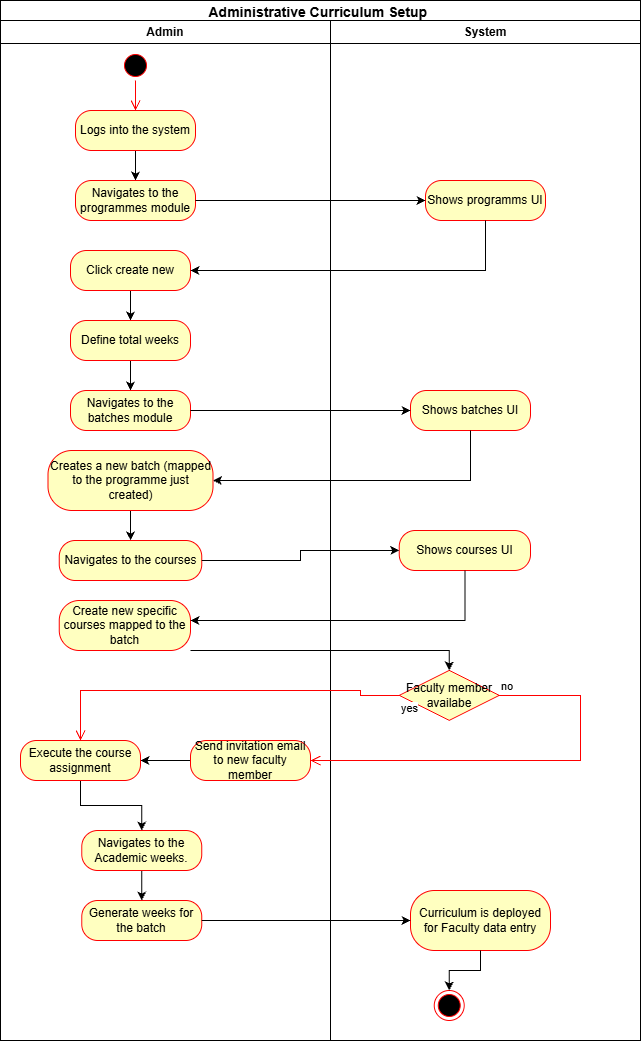

The diagram above was exported from draw.io. Its source (the exported page's mxGraphModel, read from the mxfile embedded in the PNG):
<mxGraphModel dx="1030" dy="658" grid="1" gridSize="10" guides="1" tooltips="1" connect="1" arrows="1" fold="1" page="1" pageScale="1" pageWidth="850" pageHeight="1100" math="0" shadow="0">
  <root>
    <mxCell id="0" />
    <mxCell id="1" parent="0" />
    <mxCell id="Fl3voKOGkrEo3yY5JQXD-1" parent="1" style="swimlane;whiteSpace=wrap;html=1;" value="&lt;span style=&quot;line-height: 115%; font-family: Aptos, sans-serif;&quot;&gt;&lt;font style=&quot;font-size: 14px;&quot;&gt;Administrative Curriculum Setup&lt;/font&gt;&lt;/span&gt;&lt;span style=&quot;font-size:12.0pt;line-height:115%;&amp;lt;br/&amp;gt;font-family:&amp;quot;Aptos&amp;quot;,sans-serif;mso-ascii-theme-font:minor-latin;mso-fareast-font-family:&amp;lt;br/&amp;gt;Aptos;mso-fareast-theme-font:minor-latin;mso-hansi-theme-font:minor-latin;&amp;lt;br/&amp;gt;mso-bidi-font-family:&amp;quot;Times New Roman&amp;quot;;mso-bidi-theme-font:minor-bidi;&amp;lt;br/&amp;gt;mso-ansi-language:EN-US;mso-fareast-language:EN-US;mso-bidi-language:AR-SA&quot;&gt;&amp;nbsp;&lt;/span&gt;" vertex="1">
      <mxGeometry height="1040" width="640" x="40" y="40" as="geometry" />
    </mxCell>
    <mxCell id="Fl3voKOGkrEo3yY5JQXD-2" parent="Fl3voKOGkrEo3yY5JQXD-1" style="swimlane;whiteSpace=wrap;html=1;" value="Admin" vertex="1">
      <mxGeometry height="1020" width="330" y="20" as="geometry" />
    </mxCell>
    <mxCell id="Fl3voKOGkrEo3yY5JQXD-4" parent="Fl3voKOGkrEo3yY5JQXD-2" style="ellipse;html=1;shape=startState;fillColor=#000000;strokeColor=#ff0000;" value="" vertex="1">
      <mxGeometry height="30" width="30" x="120" y="30" as="geometry" />
    </mxCell>
    <mxCell id="Fl3voKOGkrEo3yY5JQXD-8" edge="1" parent="Fl3voKOGkrEo3yY5JQXD-2" source="Fl3voKOGkrEo3yY5JQXD-6" style="edgeStyle=orthogonalEdgeStyle;rounded=0;orthogonalLoop=1;jettySize=auto;html=1;" target="Fl3voKOGkrEo3yY5JQXD-7" value="">
      <mxGeometry relative="1" as="geometry" />
    </mxCell>
    <mxCell id="Fl3voKOGkrEo3yY5JQXD-6" parent="Fl3voKOGkrEo3yY5JQXD-2" style="rounded=1;whiteSpace=wrap;html=1;arcSize=40;fontColor=#000000;fillColor=#ffffc0;strokeColor=#ff0000;" value="Logs into the system" vertex="1">
      <mxGeometry height="40" width="120" x="75" y="90" as="geometry" />
    </mxCell>
    <mxCell id="Fl3voKOGkrEo3yY5JQXD-5" edge="1" parent="Fl3voKOGkrEo3yY5JQXD-2" source="Fl3voKOGkrEo3yY5JQXD-4" style="edgeStyle=orthogonalEdgeStyle;html=1;verticalAlign=bottom;endArrow=open;endSize=8;strokeColor=#ff0000;rounded=0;" target="Fl3voKOGkrEo3yY5JQXD-6" value="">
      <mxGeometry relative="1" as="geometry">
        <mxPoint x="135" y="120" as="targetPoint" />
      </mxGeometry>
    </mxCell>
    <mxCell id="Fl3voKOGkrEo3yY5JQXD-7" parent="Fl3voKOGkrEo3yY5JQXD-2" style="rounded=1;whiteSpace=wrap;html=1;arcSize=40;fontColor=#000000;fillColor=#ffffc0;strokeColor=#ff0000;" value="Navigates to the programmes module" vertex="1">
      <mxGeometry height="40" width="120" x="75" y="160" as="geometry" />
    </mxCell>
    <mxCell id="Fl3voKOGkrEo3yY5JQXD-14" edge="1" parent="Fl3voKOGkrEo3yY5JQXD-2" source="Fl3voKOGkrEo3yY5JQXD-11" style="edgeStyle=orthogonalEdgeStyle;rounded=0;orthogonalLoop=1;jettySize=auto;html=1;" target="Fl3voKOGkrEo3yY5JQXD-13" value="">
      <mxGeometry relative="1" as="geometry" />
    </mxCell>
    <mxCell id="Fl3voKOGkrEo3yY5JQXD-11" parent="Fl3voKOGkrEo3yY5JQXD-2" style="rounded=1;whiteSpace=wrap;html=1;arcSize=40;fontColor=#000000;fillColor=#ffffc0;strokeColor=#ff0000;" value="Click create new" vertex="1">
      <mxGeometry height="40" width="120" x="70" y="230" as="geometry" />
    </mxCell>
    <mxCell id="Fl3voKOGkrEo3yY5JQXD-16" edge="1" parent="Fl3voKOGkrEo3yY5JQXD-2" source="Fl3voKOGkrEo3yY5JQXD-13" style="edgeStyle=orthogonalEdgeStyle;rounded=0;orthogonalLoop=1;jettySize=auto;html=1;" target="Fl3voKOGkrEo3yY5JQXD-15" value="">
      <mxGeometry relative="1" as="geometry" />
    </mxCell>
    <mxCell id="Fl3voKOGkrEo3yY5JQXD-13" parent="Fl3voKOGkrEo3yY5JQXD-2" style="rounded=1;whiteSpace=wrap;html=1;arcSize=40;fontColor=#000000;fillColor=#ffffc0;strokeColor=#ff0000;" value="Define total weeks" vertex="1">
      <mxGeometry height="40" width="120" x="70" y="300" as="geometry" />
    </mxCell>
    <mxCell id="Fl3voKOGkrEo3yY5JQXD-15" parent="Fl3voKOGkrEo3yY5JQXD-2" style="rounded=1;whiteSpace=wrap;html=1;arcSize=40;fontColor=#000000;fillColor=#ffffc0;strokeColor=#ff0000;" value="Navigates to the batches module" vertex="1">
      <mxGeometry height="40" width="120" x="70" y="370" as="geometry" />
    </mxCell>
    <mxCell id="Fl3voKOGkrEo3yY5JQXD-22" edge="1" parent="Fl3voKOGkrEo3yY5JQXD-2" source="Fl3voKOGkrEo3yY5JQXD-19" style="edgeStyle=orthogonalEdgeStyle;rounded=0;orthogonalLoop=1;jettySize=auto;html=1;" target="Fl3voKOGkrEo3yY5JQXD-21" value="">
      <mxGeometry relative="1" as="geometry" />
    </mxCell>
    <mxCell id="Fl3voKOGkrEo3yY5JQXD-19" parent="Fl3voKOGkrEo3yY5JQXD-2" style="rounded=1;whiteSpace=wrap;html=1;arcSize=40;fontColor=#000000;fillColor=#ffffc0;strokeColor=#ff0000;" value="Creates a new batch (mapped to the programme just created)" vertex="1">
      <mxGeometry height="60" width="165" x="47.5" y="430" as="geometry" />
    </mxCell>
    <mxCell id="Fl3voKOGkrEo3yY5JQXD-21" parent="Fl3voKOGkrEo3yY5JQXD-2" style="rounded=1;whiteSpace=wrap;html=1;arcSize=40;fontColor=#000000;fillColor=#ffffc0;strokeColor=#ff0000;" value="Navigates to the courses" vertex="1">
      <mxGeometry height="40" width="142.5" x="58.75" y="520" as="geometry" />
    </mxCell>
    <mxCell id="Fl3voKOGkrEo3yY5JQXD-25" parent="Fl3voKOGkrEo3yY5JQXD-2" style="rounded=1;whiteSpace=wrap;html=1;arcSize=40;fontColor=#000000;fillColor=#ffffc0;strokeColor=#ff0000;" value="Create new specific courses mapped to the batch" vertex="1">
      <mxGeometry height="50" width="131.25" x="58.75" y="580" as="geometry" />
    </mxCell>
    <mxCell id="Fl3voKOGkrEo3yY5JQXD-35" edge="1" parent="Fl3voKOGkrEo3yY5JQXD-2" source="Fl3voKOGkrEo3yY5JQXD-32" style="edgeStyle=orthogonalEdgeStyle;rounded=0;orthogonalLoop=1;jettySize=auto;html=1;entryX=1;entryY=0.5;entryDx=0;entryDy=0;" target="Fl3voKOGkrEo3yY5JQXD-33" value="">
      <mxGeometry relative="1" as="geometry">
        <mxPoint x="250" y="840" as="targetPoint" />
      </mxGeometry>
    </mxCell>
    <mxCell id="Fl3voKOGkrEo3yY5JQXD-32" parent="Fl3voKOGkrEo3yY5JQXD-2" style="rounded=1;whiteSpace=wrap;html=1;arcSize=40;fontColor=#000000;fillColor=#ffffc0;strokeColor=#ff0000;" value="Send invitation email to new faculty member" vertex="1">
      <mxGeometry height="40" width="120" x="190" y="720" as="geometry" />
    </mxCell>
    <mxCell id="Fl3voKOGkrEo3yY5JQXD-37" edge="1" parent="Fl3voKOGkrEo3yY5JQXD-2" source="Fl3voKOGkrEo3yY5JQXD-33" style="edgeStyle=orthogonalEdgeStyle;rounded=0;orthogonalLoop=1;jettySize=auto;html=1;" target="Fl3voKOGkrEo3yY5JQXD-36" value="">
      <mxGeometry relative="1" as="geometry" />
    </mxCell>
    <mxCell id="Fl3voKOGkrEo3yY5JQXD-33" parent="Fl3voKOGkrEo3yY5JQXD-2" style="rounded=1;whiteSpace=wrap;html=1;arcSize=40;fontColor=#000000;fillColor=#ffffc0;strokeColor=#ff0000;" value="Execute the course assignment" vertex="1">
      <mxGeometry height="40" width="120" x="20" y="720" as="geometry" />
    </mxCell>
    <mxCell id="Fl3voKOGkrEo3yY5JQXD-39" edge="1" parent="Fl3voKOGkrEo3yY5JQXD-2" source="Fl3voKOGkrEo3yY5JQXD-36" style="edgeStyle=orthogonalEdgeStyle;rounded=0;orthogonalLoop=1;jettySize=auto;html=1;" target="Fl3voKOGkrEo3yY5JQXD-38" value="">
      <mxGeometry relative="1" as="geometry" />
    </mxCell>
    <mxCell id="Fl3voKOGkrEo3yY5JQXD-36" parent="Fl3voKOGkrEo3yY5JQXD-2" style="rounded=1;whiteSpace=wrap;html=1;arcSize=40;fontColor=#000000;fillColor=#ffffc0;strokeColor=#ff0000;" value="Navigates to the Academic weeks." vertex="1">
      <mxGeometry height="40" width="120" x="81.25" y="810" as="geometry" />
    </mxCell>
    <mxCell id="Fl3voKOGkrEo3yY5JQXD-38" parent="Fl3voKOGkrEo3yY5JQXD-2" style="rounded=1;whiteSpace=wrap;html=1;arcSize=40;fontColor=#000000;fillColor=#ffffc0;strokeColor=#ff0000;" value="Generate weeks for the batch" vertex="1">
      <mxGeometry height="40" width="120" x="81.25" y="880" as="geometry" />
    </mxCell>
    <mxCell id="Fl3voKOGkrEo3yY5JQXD-3" parent="Fl3voKOGkrEo3yY5JQXD-1" style="swimlane;whiteSpace=wrap;html=1;" value="System" vertex="1">
      <mxGeometry height="1020" width="310" x="330" y="20" as="geometry" />
    </mxCell>
    <mxCell id="Fl3voKOGkrEo3yY5JQXD-9" parent="Fl3voKOGkrEo3yY5JQXD-3" style="rounded=1;whiteSpace=wrap;html=1;arcSize=40;fontColor=#000000;fillColor=#ffffc0;strokeColor=#ff0000;" value="Shows programms UI" vertex="1">
      <mxGeometry height="40" width="120" x="95" y="160" as="geometry" />
    </mxCell>
    <mxCell id="Fl3voKOGkrEo3yY5JQXD-17" parent="Fl3voKOGkrEo3yY5JQXD-3" style="rounded=1;whiteSpace=wrap;html=1;arcSize=40;fontColor=#000000;fillColor=#ffffc0;strokeColor=#ff0000;" value="Shows batches UI" vertex="1">
      <mxGeometry height="40" width="120" x="80" y="370" as="geometry" />
    </mxCell>
    <mxCell id="Fl3voKOGkrEo3yY5JQXD-23" parent="Fl3voKOGkrEo3yY5JQXD-3" style="rounded=1;whiteSpace=wrap;html=1;arcSize=40;fontColor=#000000;fillColor=#ffffc0;strokeColor=#ff0000;" value="Shows courses UI" vertex="1">
      <mxGeometry height="40" width="131.25" x="68.75" y="510" as="geometry" />
    </mxCell>
    <mxCell id="Fl3voKOGkrEo3yY5JQXD-29" parent="Fl3voKOGkrEo3yY5JQXD-3" style="rhombus;whiteSpace=wrap;html=1;fontColor=#000000;fillColor=#ffffc0;strokeColor=#ff0000;" value="Faculty member availabe" vertex="1">
      <mxGeometry height="50" width="100" x="68.75" y="650" as="geometry" />
    </mxCell>
    <mxCell id="Fl3voKOGkrEo3yY5JQXD-40" parent="Fl3voKOGkrEo3yY5JQXD-3" style="rounded=1;whiteSpace=wrap;html=1;arcSize=40;fontColor=#000000;fillColor=#ffffc0;strokeColor=#ff0000;" value="Curriculum is deployed for Faculty data entry" vertex="1">
      <mxGeometry height="60" width="140" x="80" y="870" as="geometry" />
    </mxCell>
    <mxCell id="Fl3voKOGkrEo3yY5JQXD-44" parent="Fl3voKOGkrEo3yY5JQXD-3" style="ellipse;html=1;shape=endState;fillColor=#000000;strokeColor=#ff0000;" value="" vertex="1">
      <mxGeometry height="30" width="30" x="103.75" y="970" as="geometry" />
    </mxCell>
    <mxCell id="Fl3voKOGkrEo3yY5JQXD-43" edge="1" parent="Fl3voKOGkrEo3yY5JQXD-3" source="Fl3voKOGkrEo3yY5JQXD-40" style="edgeStyle=orthogonalEdgeStyle;rounded=0;orthogonalLoop=1;jettySize=auto;html=1;" target="Fl3voKOGkrEo3yY5JQXD-44" value="">
      <mxGeometry relative="1" as="geometry">
        <mxPoint x="150" y="1010" as="targetPoint" />
      </mxGeometry>
    </mxCell>
    <mxCell id="Fl3voKOGkrEo3yY5JQXD-10" edge="1" parent="Fl3voKOGkrEo3yY5JQXD-1" source="Fl3voKOGkrEo3yY5JQXD-7" style="edgeStyle=orthogonalEdgeStyle;rounded=0;orthogonalLoop=1;jettySize=auto;html=1;" target="Fl3voKOGkrEo3yY5JQXD-9" value="">
      <mxGeometry relative="1" as="geometry" />
    </mxCell>
    <mxCell id="Fl3voKOGkrEo3yY5JQXD-12" edge="1" parent="Fl3voKOGkrEo3yY5JQXD-1" source="Fl3voKOGkrEo3yY5JQXD-9" style="edgeStyle=orthogonalEdgeStyle;rounded=0;orthogonalLoop=1;jettySize=auto;html=1;" target="Fl3voKOGkrEo3yY5JQXD-11" value="">
      <mxGeometry relative="1" as="geometry">
        <Array as="points">
          <mxPoint x="485" y="270" />
        </Array>
      </mxGeometry>
    </mxCell>
    <mxCell id="Fl3voKOGkrEo3yY5JQXD-18" edge="1" parent="Fl3voKOGkrEo3yY5JQXD-1" source="Fl3voKOGkrEo3yY5JQXD-15" style="edgeStyle=orthogonalEdgeStyle;rounded=0;orthogonalLoop=1;jettySize=auto;html=1;" target="Fl3voKOGkrEo3yY5JQXD-17" value="">
      <mxGeometry relative="1" as="geometry" />
    </mxCell>
    <mxCell id="Fl3voKOGkrEo3yY5JQXD-20" edge="1" parent="Fl3voKOGkrEo3yY5JQXD-1" source="Fl3voKOGkrEo3yY5JQXD-17" style="edgeStyle=orthogonalEdgeStyle;rounded=0;orthogonalLoop=1;jettySize=auto;html=1;" target="Fl3voKOGkrEo3yY5JQXD-19" value="">
      <mxGeometry relative="1" as="geometry">
        <Array as="points">
          <mxPoint x="470" y="480" />
        </Array>
      </mxGeometry>
    </mxCell>
    <mxCell id="Fl3voKOGkrEo3yY5JQXD-24" edge="1" parent="Fl3voKOGkrEo3yY5JQXD-1" source="Fl3voKOGkrEo3yY5JQXD-21" style="edgeStyle=orthogonalEdgeStyle;rounded=0;orthogonalLoop=1;jettySize=auto;html=1;" target="Fl3voKOGkrEo3yY5JQXD-23" value="">
      <mxGeometry relative="1" as="geometry" />
    </mxCell>
    <mxCell id="Fl3voKOGkrEo3yY5JQXD-26" edge="1" parent="Fl3voKOGkrEo3yY5JQXD-1" source="Fl3voKOGkrEo3yY5JQXD-23" style="edgeStyle=orthogonalEdgeStyle;rounded=0;orthogonalLoop=1;jettySize=auto;html=1;" target="Fl3voKOGkrEo3yY5JQXD-25" value="">
      <mxGeometry relative="1" as="geometry">
        <Array as="points">
          <mxPoint x="465" y="620" />
        </Array>
      </mxGeometry>
    </mxCell>
    <mxCell id="Fl3voKOGkrEo3yY5JQXD-28" edge="1" parent="Fl3voKOGkrEo3yY5JQXD-1" source="Fl3voKOGkrEo3yY5JQXD-25" style="edgeStyle=orthogonalEdgeStyle;rounded=0;orthogonalLoop=1;jettySize=auto;html=1;entryX=0.5;entryY=0;entryDx=0;entryDy=0;" target="Fl3voKOGkrEo3yY5JQXD-29" value="">
      <mxGeometry relative="1" as="geometry">
        <Array as="points">
          <mxPoint x="449" y="650" />
        </Array>
        <mxPoint x="124.375" y="730" as="targetPoint" />
      </mxGeometry>
    </mxCell>
    <mxCell id="Fl3voKOGkrEo3yY5JQXD-30" edge="1" parent="Fl3voKOGkrEo3yY5JQXD-1" source="Fl3voKOGkrEo3yY5JQXD-29" style="edgeStyle=orthogonalEdgeStyle;html=1;align=left;verticalAlign=bottom;endArrow=open;endSize=8;strokeColor=#ff0000;rounded=0;" target="Fl3voKOGkrEo3yY5JQXD-32" value="no">
      <mxGeometry relative="1" x="-1" as="geometry">
        <Array as="points">
          <mxPoint x="580" y="695" />
          <mxPoint x="580" y="760" />
        </Array>
        <mxPoint x="580" y="790" as="targetPoint" />
      </mxGeometry>
    </mxCell>
    <mxCell id="Fl3voKOGkrEo3yY5JQXD-31" edge="1" parent="Fl3voKOGkrEo3yY5JQXD-1" source="Fl3voKOGkrEo3yY5JQXD-29" style="edgeStyle=orthogonalEdgeStyle;html=1;align=left;verticalAlign=top;endArrow=open;endSize=8;strokeColor=#ff0000;rounded=0;" target="Fl3voKOGkrEo3yY5JQXD-33" value="yes">
      <mxGeometry relative="1" x="-1" as="geometry">
        <Array as="points">
          <mxPoint x="360" y="695" />
          <mxPoint x="360" y="690" />
          <mxPoint x="80" y="690" />
        </Array>
        <mxPoint x="130" y="840" as="targetPoint" />
      </mxGeometry>
    </mxCell>
    <mxCell id="Fl3voKOGkrEo3yY5JQXD-41" edge="1" parent="Fl3voKOGkrEo3yY5JQXD-1" source="Fl3voKOGkrEo3yY5JQXD-38" style="edgeStyle=orthogonalEdgeStyle;rounded=0;orthogonalLoop=1;jettySize=auto;html=1;" target="Fl3voKOGkrEo3yY5JQXD-40" value="">
      <mxGeometry relative="1" as="geometry" />
    </mxCell>
  </root>
</mxGraphModel>